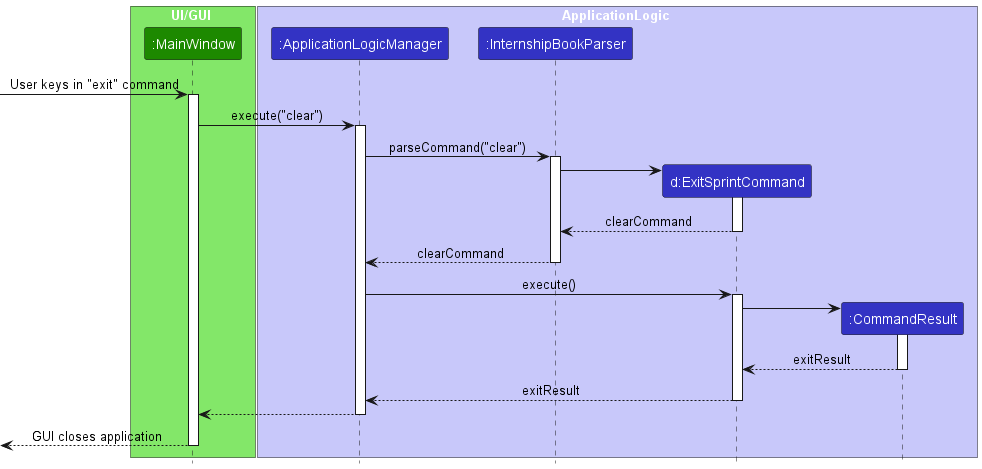

The diagram above was rendered by PlantUML. Its source (embedded in the PNG):
@startuml
!include style.puml

box UI/GUI UI_COLOR_T1
participant ":MainWindow" as MainWindow UI_COLOR
end box

box ApplicationLogic LOGIC_COLOR_T1
participant ":ApplicationLogicManager" as ApplicationLogicManager LOGIC_COLOR
participant ":InternshipBookParser" as InternshipBookParser LOGIC_COLOR
participant "d:ExitSprintCommand" as ExitSprintCommand LOGIC_COLOR
participant ":CommandResult" as CommandResult LOGIC_COLOR
end box

[-> MainWindow : User keys in "exit" command
activate MainWindow

MainWindow -> ApplicationLogicManager : execute("clear")
activate ApplicationLogicManager

ApplicationLogicManager -> InternshipBookParser : parseCommand("clear")
activate InternshipBookParser

create ExitSprintCommand
InternshipBookParser -> ExitSprintCommand
activate ExitSprintCommand

ExitSprintCommand --> InternshipBookParser : clearCommand
deactivate ExitSprintCommand

InternshipBookParser --> ApplicationLogicManager : clearCommand
deactivate InternshipBookParser

ApplicationLogicManager -> ExitSprintCommand : execute()
activate ExitSprintCommand

create CommandResult
ExitSprintCommand -> CommandResult
activate CommandResult

CommandResult --> ExitSprintCommand : exitResult
deactivate CommandResult

ExitSprintCommand --> ApplicationLogicManager : exitResult
deactivate ExitSprintCommand

MainWindow <--ApplicationLogicManager
deactivate ApplicationLogicManager

[<--MainWindow : GUI closes application
deactivate MainWindow
@enduml